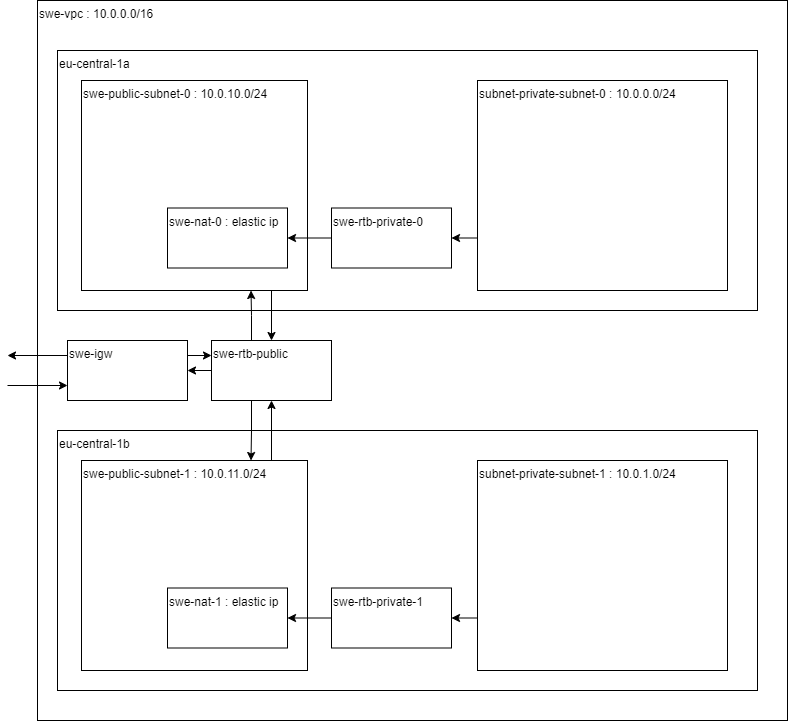

The diagram above was exported from draw.io. Its source (the exported page's mxGraphModel, read from the mxfile embedded in the PNG):
<mxGraphModel dx="1422" dy="794" grid="1" gridSize="10" guides="1" tooltips="1" connect="1" arrows="1" fold="1" page="1" pageScale="1" pageWidth="827" pageHeight="1169" math="0" shadow="0">
  <root>
    <mxCell id="0" />
    <mxCell id="1" parent="0" />
    <mxCell id="QH-CpSNx0TlsvD2dvriJ-1" value="swe-vpc : 10.0.0.0/16" style="rounded=0;whiteSpace=wrap;html=1;align=left;verticalAlign=top;" vertex="1" parent="1">
      <mxGeometry x="60" y="150" width="750" height="720" as="geometry" />
    </mxCell>
    <mxCell id="QH-CpSNx0TlsvD2dvriJ-3" value="eu-central-1a" style="rounded=0;whiteSpace=wrap;html=1;align=left;verticalAlign=top;" vertex="1" parent="1">
      <mxGeometry x="80" y="200" width="700" height="260" as="geometry" />
    </mxCell>
    <mxCell id="QH-CpSNx0TlsvD2dvriJ-25" style="edgeStyle=orthogonalEdgeStyle;rounded=0;orthogonalLoop=1;jettySize=auto;html=1;exitX=0.75;exitY=1;exitDx=0;exitDy=0;entryX=0.5;entryY=0;entryDx=0;entryDy=0;" edge="1" parent="1" source="QH-CpSNx0TlsvD2dvriJ-2" target="QH-CpSNx0TlsvD2dvriJ-20">
      <mxGeometry relative="1" as="geometry">
        <Array as="points">
          <mxPoint x="294" y="440" />
        </Array>
      </mxGeometry>
    </mxCell>
    <mxCell id="QH-CpSNx0TlsvD2dvriJ-2" value="swe-public-subnet-0 : 10.0.10.0/24" style="rounded=0;whiteSpace=wrap;html=1;align=left;verticalAlign=top;" vertex="1" parent="1">
      <mxGeometry x="104" y="230" width="226" height="210" as="geometry" />
    </mxCell>
    <mxCell id="QH-CpSNx0TlsvD2dvriJ-9" style="edgeStyle=orthogonalEdgeStyle;rounded=0;orthogonalLoop=1;jettySize=auto;html=1;exitX=0;exitY=0.75;exitDx=0;exitDy=0;entryX=1;entryY=0.5;entryDx=0;entryDy=0;" edge="1" parent="1" source="QH-CpSNx0TlsvD2dvriJ-4" target="QH-CpSNx0TlsvD2dvriJ-6">
      <mxGeometry relative="1" as="geometry" />
    </mxCell>
    <mxCell id="QH-CpSNx0TlsvD2dvriJ-4" value="subnet-private-subnet-0 : 10.0.0.0/24" style="rounded=0;whiteSpace=wrap;html=1;align=left;verticalAlign=top;" vertex="1" parent="1">
      <mxGeometry x="500" y="230" width="250" height="210" as="geometry" />
    </mxCell>
    <mxCell id="QH-CpSNx0TlsvD2dvriJ-5" value="swe-nat-0 : elastic ip" style="rounded=0;whiteSpace=wrap;html=1;align=left;verticalAlign=top;" vertex="1" parent="1">
      <mxGeometry x="190" y="357.5" width="120" height="60" as="geometry" />
    </mxCell>
    <mxCell id="QH-CpSNx0TlsvD2dvriJ-7" style="edgeStyle=orthogonalEdgeStyle;rounded=0;orthogonalLoop=1;jettySize=auto;html=1;exitX=0;exitY=0.5;exitDx=0;exitDy=0;entryX=1;entryY=0.5;entryDx=0;entryDy=0;" edge="1" parent="1" source="QH-CpSNx0TlsvD2dvriJ-6" target="QH-CpSNx0TlsvD2dvriJ-5">
      <mxGeometry relative="1" as="geometry" />
    </mxCell>
    <mxCell id="QH-CpSNx0TlsvD2dvriJ-6" value="swe-rtb-private-0" style="rounded=0;whiteSpace=wrap;html=1;align=left;verticalAlign=top;" vertex="1" parent="1">
      <mxGeometry x="354" y="357.5" width="120" height="60" as="geometry" />
    </mxCell>
    <mxCell id="QH-CpSNx0TlsvD2dvriJ-11" value="eu-central-1b" style="rounded=0;whiteSpace=wrap;html=1;align=left;verticalAlign=top;" vertex="1" parent="1">
      <mxGeometry x="80" y="580" width="700" height="260" as="geometry" />
    </mxCell>
    <mxCell id="QH-CpSNx0TlsvD2dvriJ-24" style="edgeStyle=orthogonalEdgeStyle;rounded=0;orthogonalLoop=1;jettySize=auto;html=1;exitX=0.75;exitY=0;exitDx=0;exitDy=0;entryX=0.5;entryY=1;entryDx=0;entryDy=0;" edge="1" parent="1" source="QH-CpSNx0TlsvD2dvriJ-12" target="QH-CpSNx0TlsvD2dvriJ-20">
      <mxGeometry relative="1" as="geometry">
        <Array as="points">
          <mxPoint x="294" y="610" />
        </Array>
      </mxGeometry>
    </mxCell>
    <mxCell id="QH-CpSNx0TlsvD2dvriJ-12" value="swe-public-subnet-1 : 10.0.11.0/24" style="rounded=0;whiteSpace=wrap;html=1;align=left;verticalAlign=top;" vertex="1" parent="1">
      <mxGeometry x="104" y="610" width="226" height="210" as="geometry" />
    </mxCell>
    <mxCell id="QH-CpSNx0TlsvD2dvriJ-16" style="edgeStyle=orthogonalEdgeStyle;rounded=0;orthogonalLoop=1;jettySize=auto;html=1;exitX=0;exitY=0.75;exitDx=0;exitDy=0;entryX=1;entryY=0.5;entryDx=0;entryDy=0;" edge="1" parent="1" source="QH-CpSNx0TlsvD2dvriJ-13" target="QH-CpSNx0TlsvD2dvriJ-15">
      <mxGeometry relative="1" as="geometry" />
    </mxCell>
    <mxCell id="QH-CpSNx0TlsvD2dvriJ-13" value="subnet-private-subnet-1 : 10.0.1.0/24" style="rounded=0;whiteSpace=wrap;html=1;align=left;verticalAlign=top;" vertex="1" parent="1">
      <mxGeometry x="500" y="610" width="250" height="210" as="geometry" />
    </mxCell>
    <mxCell id="QH-CpSNx0TlsvD2dvriJ-14" value="swe-nat-1 : elastic ip" style="rounded=0;whiteSpace=wrap;html=1;align=left;verticalAlign=top;" vertex="1" parent="1">
      <mxGeometry x="190" y="737.5" width="120" height="60" as="geometry" />
    </mxCell>
    <mxCell id="QH-CpSNx0TlsvD2dvriJ-17" style="edgeStyle=orthogonalEdgeStyle;rounded=0;orthogonalLoop=1;jettySize=auto;html=1;exitX=0;exitY=0.5;exitDx=0;exitDy=0;entryX=1;entryY=0.5;entryDx=0;entryDy=0;" edge="1" parent="1" source="QH-CpSNx0TlsvD2dvriJ-15" target="QH-CpSNx0TlsvD2dvriJ-14">
      <mxGeometry relative="1" as="geometry" />
    </mxCell>
    <mxCell id="QH-CpSNx0TlsvD2dvriJ-15" value="swe-rtb-private-1" style="rounded=0;whiteSpace=wrap;html=1;align=left;verticalAlign=top;" vertex="1" parent="1">
      <mxGeometry x="354" y="737.5" width="120" height="60" as="geometry" />
    </mxCell>
    <mxCell id="QH-CpSNx0TlsvD2dvriJ-28" style="edgeStyle=orthogonalEdgeStyle;rounded=0;orthogonalLoop=1;jettySize=auto;html=1;exitX=1;exitY=0.25;exitDx=0;exitDy=0;entryX=0;entryY=0.25;entryDx=0;entryDy=0;" edge="1" parent="1" source="QH-CpSNx0TlsvD2dvriJ-18" target="QH-CpSNx0TlsvD2dvriJ-20">
      <mxGeometry relative="1" as="geometry" />
    </mxCell>
    <mxCell id="QH-CpSNx0TlsvD2dvriJ-30" style="edgeStyle=orthogonalEdgeStyle;rounded=0;orthogonalLoop=1;jettySize=auto;html=1;exitX=0;exitY=0.25;exitDx=0;exitDy=0;" edge="1" parent="1" source="QH-CpSNx0TlsvD2dvriJ-18">
      <mxGeometry relative="1" as="geometry">
        <mxPoint x="30" y="505" as="targetPoint" />
      </mxGeometry>
    </mxCell>
    <mxCell id="QH-CpSNx0TlsvD2dvriJ-18" value="swe-igw" style="rounded=0;whiteSpace=wrap;html=1;align=left;verticalAlign=top;" vertex="1" parent="1">
      <mxGeometry x="90" y="490" width="120" height="60" as="geometry" />
    </mxCell>
    <mxCell id="QH-CpSNx0TlsvD2dvriJ-26" style="edgeStyle=orthogonalEdgeStyle;rounded=0;orthogonalLoop=1;jettySize=auto;html=1;exitX=0.25;exitY=1;exitDx=0;exitDy=0;entryX=0.75;entryY=0;entryDx=0;entryDy=0;" edge="1" parent="1" source="QH-CpSNx0TlsvD2dvriJ-20" target="QH-CpSNx0TlsvD2dvriJ-12">
      <mxGeometry relative="1" as="geometry">
        <Array as="points">
          <mxPoint x="274" y="550" />
          <mxPoint x="274" y="580" />
        </Array>
      </mxGeometry>
    </mxCell>
    <mxCell id="QH-CpSNx0TlsvD2dvriJ-27" style="edgeStyle=orthogonalEdgeStyle;rounded=0;orthogonalLoop=1;jettySize=auto;html=1;exitX=0.25;exitY=0;exitDx=0;exitDy=0;entryX=0.75;entryY=1;entryDx=0;entryDy=0;" edge="1" parent="1" source="QH-CpSNx0TlsvD2dvriJ-20" target="QH-CpSNx0TlsvD2dvriJ-2">
      <mxGeometry relative="1" as="geometry">
        <Array as="points">
          <mxPoint x="274" y="490" />
          <mxPoint x="274" y="465" />
        </Array>
      </mxGeometry>
    </mxCell>
    <mxCell id="QH-CpSNx0TlsvD2dvriJ-29" style="edgeStyle=orthogonalEdgeStyle;rounded=0;orthogonalLoop=1;jettySize=auto;html=1;exitX=0;exitY=0.5;exitDx=0;exitDy=0;entryX=1;entryY=0.5;entryDx=0;entryDy=0;" edge="1" parent="1" source="QH-CpSNx0TlsvD2dvriJ-20" target="QH-CpSNx0TlsvD2dvriJ-18">
      <mxGeometry relative="1" as="geometry" />
    </mxCell>
    <mxCell id="QH-CpSNx0TlsvD2dvriJ-20" value="swe-rtb-public" style="rounded=0;whiteSpace=wrap;html=1;align=left;verticalAlign=top;" vertex="1" parent="1">
      <mxGeometry x="234" y="490" width="120" height="60" as="geometry" />
    </mxCell>
    <mxCell id="QH-CpSNx0TlsvD2dvriJ-31" style="edgeStyle=orthogonalEdgeStyle;rounded=0;orthogonalLoop=1;jettySize=auto;html=1;entryX=0;entryY=0.75;entryDx=0;entryDy=0;" edge="1" parent="1" target="QH-CpSNx0TlsvD2dvriJ-18">
      <mxGeometry relative="1" as="geometry">
        <mxPoint x="20" y="560" as="targetPoint" />
        <mxPoint x="30" y="535" as="sourcePoint" />
      </mxGeometry>
    </mxCell>
  </root>
</mxGraphModel>